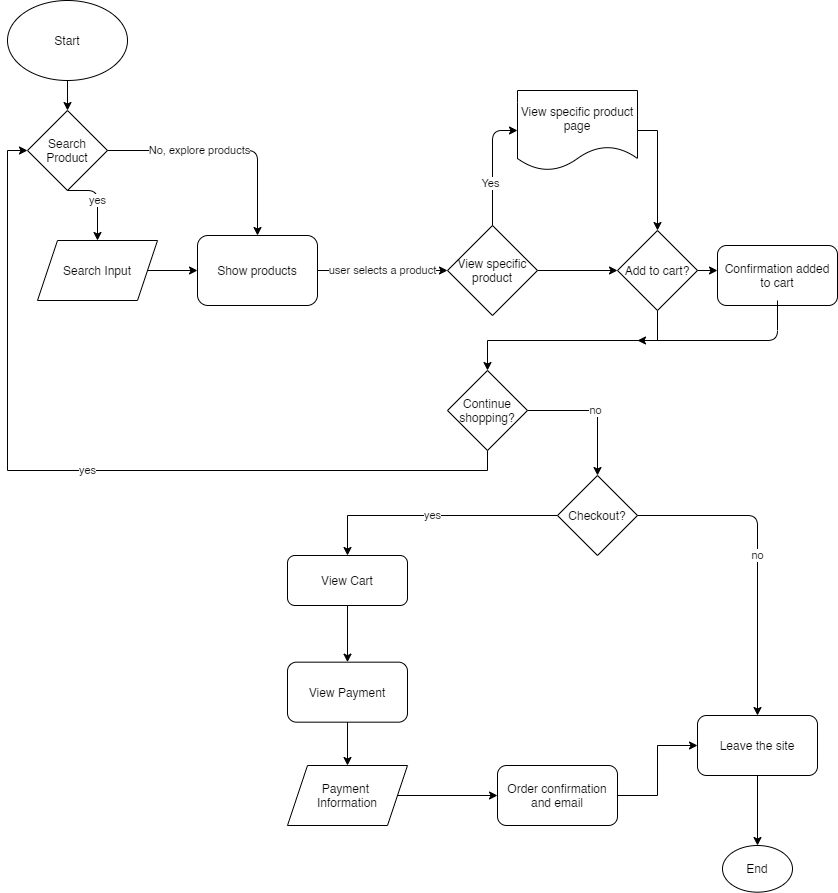

The diagram above was exported from draw.io. Its source (the exported page's mxGraphModel, read from the mxfile embedded in the PNG):
<mxGraphModel dx="740" dy="575" grid="1" gridSize="10" guides="1" tooltips="1" connect="1" arrows="1" fold="1" page="1" pageScale="1" pageWidth="850" pageHeight="1100" math="0" shadow="0">
  <root>
    <mxCell id="0" />
    <mxCell id="1" parent="0" />
    <mxCell id="3" value="Start" style="ellipse;whiteSpace=wrap;html=1;" vertex="1" parent="1">
      <mxGeometry x="10" y="65" width="120" height="80" as="geometry" />
    </mxCell>
    <mxCell id="4" value="Search Product" style="rhombus;whiteSpace=wrap;html=1;" vertex="1" parent="1">
      <mxGeometry x="30" y="175" width="80" height="80" as="geometry" />
    </mxCell>
    <mxCell id="11" style="edgeStyle=orthogonalEdgeStyle;rounded=0;orthogonalLoop=1;jettySize=auto;html=1;exitX=1;exitY=0.5;exitDx=0;exitDy=0;entryX=0;entryY=0.5;entryDx=0;entryDy=0;" edge="1" parent="1" source="5">
      <mxGeometry relative="1" as="geometry">
        <mxPoint x="200" y="335" as="targetPoint" />
        <Array as="points" />
      </mxGeometry>
    </mxCell>
    <mxCell id="5" value="Search Input" style="shape=parallelogram;perimeter=parallelogramPerimeter;whiteSpace=wrap;html=1;fixedSize=1;" vertex="1" parent="1">
      <mxGeometry x="40" y="305" width="120" height="60" as="geometry" />
    </mxCell>
    <mxCell id="7" value="" style="endArrow=classic;html=1;exitX=0.5;exitY=1;exitDx=0;exitDy=0;entryX=0.5;entryY=0;entryDx=0;entryDy=0;" edge="1" parent="1" source="3" target="4">
      <mxGeometry width="50" height="50" relative="1" as="geometry">
        <mxPoint x="280" y="305" as="sourcePoint" />
        <mxPoint x="330" y="255" as="targetPoint" />
      </mxGeometry>
    </mxCell>
    <mxCell id="8" value="yes" style="endArrow=classic;html=1;exitX=0.5;exitY=1;exitDx=0;exitDy=0;entryX=0.5;entryY=0;entryDx=0;entryDy=0;" edge="1" parent="1" source="4" target="5">
      <mxGeometry width="50" height="50" relative="1" as="geometry">
        <mxPoint x="280" y="305" as="sourcePoint" />
        <mxPoint x="330" y="255" as="targetPoint" />
        <Array as="points">
          <mxPoint x="100" y="255" />
        </Array>
      </mxGeometry>
    </mxCell>
    <mxCell id="10" value="No, explore products" style="endArrow=classic;html=1;exitX=1;exitY=0.5;exitDx=0;exitDy=0;entryX=0.5;entryY=0;entryDx=0;entryDy=0;" edge="1" parent="1" source="4" target="24">
      <mxGeometry x="-0.2174" width="50" height="50" relative="1" as="geometry">
        <mxPoint x="280" y="305" as="sourcePoint" />
        <mxPoint x="260" y="285" as="targetPoint" />
        <Array as="points">
          <mxPoint x="260" y="215" />
        </Array>
        <mxPoint as="offset" />
      </mxGeometry>
    </mxCell>
    <mxCell id="25" style="edgeStyle=orthogonalEdgeStyle;rounded=0;orthogonalLoop=1;jettySize=auto;html=1;exitX=1;exitY=0.5;exitDx=0;exitDy=0;entryX=0;entryY=0.5;entryDx=0;entryDy=0;" edge="1" parent="1" source="12" target="13">
      <mxGeometry relative="1" as="geometry">
        <mxPoint x="600" y="335" as="targetPoint" />
      </mxGeometry>
    </mxCell>
    <mxCell id="12" value="View&amp;nbsp;specific product" style="rhombus;whiteSpace=wrap;html=1;" vertex="1" parent="1">
      <mxGeometry x="450" y="290" width="90" height="90" as="geometry" />
    </mxCell>
    <mxCell id="26" style="edgeStyle=orthogonalEdgeStyle;rounded=0;orthogonalLoop=1;jettySize=auto;html=1;exitX=0.5;exitY=1;exitDx=0;exitDy=0;entryX=0.5;entryY=0;entryDx=0;entryDy=0;" edge="1" parent="1" source="13" target="15">
      <mxGeometry relative="1" as="geometry">
        <mxPoint x="490" y="425" as="targetPoint" />
      </mxGeometry>
    </mxCell>
    <mxCell id="13" value="Add to cart?" style="rhombus;whiteSpace=wrap;html=1;" vertex="1" parent="1">
      <mxGeometry x="620" y="295" width="80" height="80" as="geometry" />
    </mxCell>
    <mxCell id="33" value="yes" style="edgeStyle=orthogonalEdgeStyle;rounded=0;orthogonalLoop=1;jettySize=auto;html=1;exitX=0.5;exitY=1;exitDx=0;exitDy=0;entryX=0;entryY=0.5;entryDx=0;entryDy=0;" edge="1" parent="1" source="15" target="4">
      <mxGeometry relative="1" as="geometry" />
    </mxCell>
    <mxCell id="35" value="no" style="edgeStyle=orthogonalEdgeStyle;rounded=0;orthogonalLoop=1;jettySize=auto;html=1;exitX=1;exitY=0.5;exitDx=0;exitDy=0;entryX=0.5;entryY=0;entryDx=0;entryDy=0;" edge="1" parent="1" source="15" target="34">
      <mxGeometry relative="1" as="geometry" />
    </mxCell>
    <mxCell id="15" value="Continue shopping?" style="rhombus;whiteSpace=wrap;html=1;" vertex="1" parent="1">
      <mxGeometry x="450" y="435" width="80" height="80" as="geometry" />
    </mxCell>
    <mxCell id="21" value="user selects a product" style="endArrow=classic;html=1;exitX=1;exitY=0.5;exitDx=0;exitDy=0;entryX=0;entryY=0.5;entryDx=0;entryDy=0;" edge="1" parent="1" source="24" target="12">
      <mxGeometry width="50" height="50" relative="1" as="geometry">
        <mxPoint x="390" y="340" as="sourcePoint" />
        <mxPoint x="470" y="390" as="targetPoint" />
      </mxGeometry>
    </mxCell>
    <mxCell id="32" style="edgeStyle=orthogonalEdgeStyle;rounded=0;orthogonalLoop=1;jettySize=auto;html=1;exitX=1;exitY=0.5;exitDx=0;exitDy=0;entryX=0.5;entryY=0;entryDx=0;entryDy=0;" edge="1" parent="1" source="22" target="13">
      <mxGeometry relative="1" as="geometry" />
    </mxCell>
    <mxCell id="22" value="View specific product page" style="shape=document;whiteSpace=wrap;html=1;boundedLbl=1;" vertex="1" parent="1">
      <mxGeometry x="520" y="155" width="120" height="80" as="geometry" />
    </mxCell>
    <mxCell id="23" value="" style="endArrow=classic;html=1;entryX=0;entryY=0.5;entryDx=0;entryDy=0;exitX=0.5;exitY=0;exitDx=0;exitDy=0;" edge="1" parent="1" source="12" target="22">
      <mxGeometry width="50" height="50" relative="1" as="geometry">
        <mxPoint x="420" y="435" as="sourcePoint" />
        <mxPoint x="470" y="385" as="targetPoint" />
        <Array as="points">
          <mxPoint x="495" y="195" />
        </Array>
      </mxGeometry>
    </mxCell>
    <mxCell id="30" value="Yes" style="edgeLabel;html=1;align=center;verticalAlign=middle;resizable=0;points=[];" vertex="1" connectable="0" parent="23">
      <mxGeometry x="-0.2767" y="3" relative="1" as="geometry">
        <mxPoint as="offset" />
      </mxGeometry>
    </mxCell>
    <mxCell id="24" value="Show products" style="rounded=1;whiteSpace=wrap;html=1;" vertex="1" parent="1">
      <mxGeometry x="200" y="300" width="120" height="70" as="geometry" />
    </mxCell>
    <mxCell id="27" value="Confirmation added to cart" style="rounded=1;whiteSpace=wrap;html=1;" vertex="1" parent="1">
      <mxGeometry x="720" y="310" width="120" height="60" as="geometry" />
    </mxCell>
    <mxCell id="28" value="" style="endArrow=classic;html=1;exitX=1;exitY=0.5;exitDx=0;exitDy=0;entryX=0;entryY=0.5;entryDx=0;entryDy=0;" edge="1" parent="1" source="13">
      <mxGeometry width="50" height="50" relative="1" as="geometry">
        <mxPoint x="540" y="405" as="sourcePoint" />
        <mxPoint x="720" y="335" as="targetPoint" />
      </mxGeometry>
    </mxCell>
    <mxCell id="29" value="" style="endArrow=classic;html=1;exitX=0.5;exitY=1;exitDx=0;exitDy=0;" edge="1" parent="1">
      <mxGeometry width="50" height="50" relative="1" as="geometry">
        <mxPoint x="780" y="365" as="sourcePoint" />
        <mxPoint x="640" y="405" as="targetPoint" />
        <Array as="points">
          <mxPoint x="780" y="405" />
        </Array>
      </mxGeometry>
    </mxCell>
    <mxCell id="45" value="yes" style="edgeStyle=orthogonalEdgeStyle;rounded=0;orthogonalLoop=1;jettySize=auto;html=1;exitX=0;exitY=0.5;exitDx=0;exitDy=0;entryX=0.5;entryY=0;entryDx=0;entryDy=0;" edge="1" parent="1" source="34" target="41">
      <mxGeometry relative="1" as="geometry" />
    </mxCell>
    <mxCell id="34" value="Checkout?" style="rhombus;whiteSpace=wrap;html=1;" vertex="1" parent="1">
      <mxGeometry x="560" y="540" width="80" height="80" as="geometry" />
    </mxCell>
    <mxCell id="36" value="Leave the site" style="rounded=1;whiteSpace=wrap;html=1;" vertex="1" parent="1">
      <mxGeometry x="700" y="780" width="120" height="60" as="geometry" />
    </mxCell>
    <mxCell id="37" value="End" style="ellipse;whiteSpace=wrap;html=1;" vertex="1" parent="1">
      <mxGeometry x="725" y="910" width="70" height="46.67" as="geometry" />
    </mxCell>
    <mxCell id="38" value="no" style="endArrow=classic;html=1;exitX=1;exitY=0.5;exitDx=0;exitDy=0;entryX=0.5;entryY=0;entryDx=0;entryDy=0;" edge="1" parent="1" source="34" target="36">
      <mxGeometry width="50" height="50" relative="1" as="geometry">
        <mxPoint x="580" y="620" as="sourcePoint" />
        <mxPoint x="710" y="580" as="targetPoint" />
        <Array as="points">
          <mxPoint x="760" y="580" />
        </Array>
      </mxGeometry>
    </mxCell>
    <mxCell id="39" value="" style="endArrow=classic;html=1;exitX=0.5;exitY=1;exitDx=0;exitDy=0;entryX=0.5;entryY=0;entryDx=0;entryDy=0;" edge="1" parent="1" source="36" target="37">
      <mxGeometry width="50" height="50" relative="1" as="geometry">
        <mxPoint x="570" y="850" as="sourcePoint" />
        <mxPoint x="620" y="800" as="targetPoint" />
      </mxGeometry>
    </mxCell>
    <mxCell id="46" value="" style="edgeStyle=orthogonalEdgeStyle;rounded=0;orthogonalLoop=1;jettySize=auto;html=1;" edge="1" parent="1" source="41" target="42">
      <mxGeometry relative="1" as="geometry" />
    </mxCell>
    <mxCell id="41" value="View Cart" style="rounded=1;whiteSpace=wrap;html=1;" vertex="1" parent="1">
      <mxGeometry x="290" y="620" width="120" height="50" as="geometry" />
    </mxCell>
    <mxCell id="47" value="" style="edgeStyle=orthogonalEdgeStyle;rounded=0;orthogonalLoop=1;jettySize=auto;html=1;" edge="1" parent="1" source="42" target="43">
      <mxGeometry relative="1" as="geometry" />
    </mxCell>
    <mxCell id="42" value="View Payment" style="rounded=1;whiteSpace=wrap;html=1;" vertex="1" parent="1">
      <mxGeometry x="290" y="726.67" width="120" height="60" as="geometry" />
    </mxCell>
    <mxCell id="48" value="" style="edgeStyle=orthogonalEdgeStyle;rounded=0;orthogonalLoop=1;jettySize=auto;html=1;" edge="1" parent="1" source="43" target="44">
      <mxGeometry relative="1" as="geometry" />
    </mxCell>
    <mxCell id="43" value="Payment &lt;br&gt;Information" style="shape=parallelogram;perimeter=parallelogramPerimeter;whiteSpace=wrap;html=1;fixedSize=1;" vertex="1" parent="1">
      <mxGeometry x="290" y="830" width="120" height="60" as="geometry" />
    </mxCell>
    <mxCell id="49" style="edgeStyle=orthogonalEdgeStyle;rounded=0;orthogonalLoop=1;jettySize=auto;html=1;entryX=0;entryY=0.5;entryDx=0;entryDy=0;" edge="1" parent="1" source="44" target="36">
      <mxGeometry relative="1" as="geometry" />
    </mxCell>
    <mxCell id="44" value="Order confirmation and email" style="rounded=1;whiteSpace=wrap;html=1;" vertex="1" parent="1">
      <mxGeometry x="500" y="830" width="120" height="60" as="geometry" />
    </mxCell>
  </root>
</mxGraphModel>